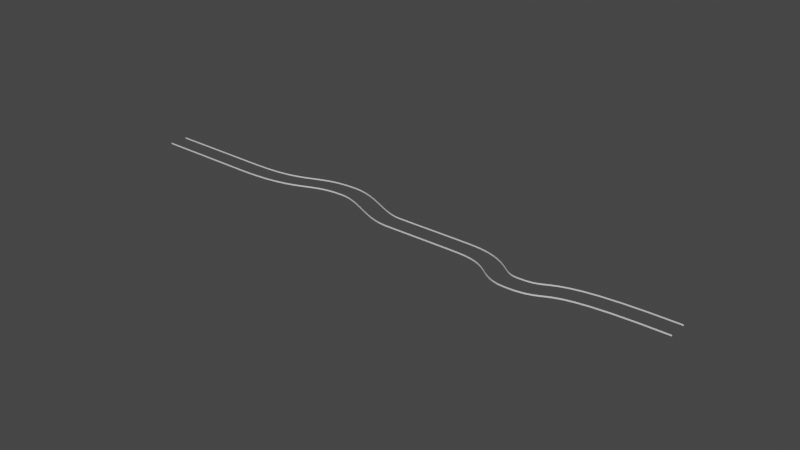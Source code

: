 # Source: straightWalls.blend  (saved by Blender 2.82.7; exported with 4.5.12 LTS)
import bpy
from mathutils import Matrix  # noqa: F401  (used for matrix-valued properties, if any)

bpy.ops.wm.read_factory_settings(use_empty=True)
scene = bpy.context.scene
scene.name = 'Scene'

# ---- collections
col_collection = bpy.data.collections.new('Collection'); scene.collection.children.link(col_collection)

# ---- world
world_world = bpy.data.worlds.new('World'); scene.world = world_world
world_world.use_nodes = True; world_world.node_tree.nodes.clear()
_N = world_world.node_tree.nodes; _L = world_world.node_tree.links
n0 = _N.new('ShaderNodeOutputWorld'); n0.name = 'World Output'; n0.location = (300, 300)
n1 = _N.new('ShaderNodeBackground'); n1.name = 'Background'; n1.location = (10, 300)
n1.inputs[0].default_value = (0.05088, 0.05088, 0.05088, 1.0)
_L.new(n1.outputs[0], n0.inputs[0])
n0.is_active_output = True
world_world.color = (0.05088, 0.05088, 0.05088)
world_world.use_sun_shadow = False
world_world.sun_shadow_jitter_overblur = 0.0

# ---- meshes
me_cube_002 = bpy.data.meshes.new('Cube.002')
me_cube_002.from_pydata([(-1.0, -1.0, 1.0), (1.0, -1.0, 1.0), (-1.0, -1.023, -1.0), (-1.0, -1.023, 1.0), (1.0, -1.023, 1.0), (1.0, -1.023, -1.0), (1.0, -1.0, 23.25), (-1.0, -1.0, 23.25), (1.0, -1.023, 23.25), (-1.0, -1.023, 23.25), (-1.0, 1.0, 1.0), (1.0, 1.0, 1.0), (-1.0, 1.023, -1.0), (-1.0, 1.023, 1.0), (1.0, 1.023, 1.0), (1.0, 1.023, -1.0), (1.0, 1.0, 23.25), (-1.0, 1.0, 23.25), (1.0, 1.023, 23.25), (-1.0, 1.023, 23.25)], [], [(5, 4, 3, 2), (6, 7, 9, 8), (3, 4, 8, 9), (1, 0, 7, 6), (15, 12, 13, 14), (16, 18, 19, 17), (13, 19, 18, 14), (11, 16, 17, 10)])
_uv = me_cube_002.uv_layers.new(name='UVMap')
_uv.uv.foreach_set('vector', [0.375, 0.75, 0.625, 0.75, 0.625, 1.0, 0.375, 1.0, 0.625, 0.75, 0.875, 0.75, 0.875, 0.75, 0.625, 0.75, 0.625, 1.0, 0.625, 0.75, 0.625, 0.75, 0.625, 1.0, 0.625, 0.75, 0.875, 0.75, 0.875, 0.75, 0.625, 0.75, 0.375, 0.75, 0.375, 1.0, 0.625, 1.0, 0.625, 0.75, 0.625, 0.75, 0.625, 0.75, 0.875, 0.75, 0.875, 0.75, 0.625, 1.0, 0.625, 1.0, 0.625, 0.75, 0.625, 0.75, 0.625, 0.75, 0.625, 0.75, 0.875, 0.75, 0.875, 0.75])
me_cube_002.use_remesh_preserve_volume = False
me_cube_002.use_remesh_preserve_attributes = False
me_cube_002.use_mirror_vertex_groups = False
me_cube_002.update()

# ---- curves / text
cu_beziercurve_002 = bpy.data.curves.new('BezierCurve.002', 'CURVE')
cu_beziercurve_002.dimensions = '3D'
_sp = cu_beziercurve_002.splines.new('BEZIER'); _sp.bezier_points.add(6)
_sp.bezier_points.foreach_set('co', [-276.0, -1.238, 0.0, -162.2, -1.536, 0.0, -40.1, 22.04, 0.0, 37.84, -1.785, 0.0, 123.3, -0.7256, 0.0, 191.5, -24.37, 0.0, 341.3, -1.735, 0.0])
_sp.bezier_points.foreach_set('handle_left', [-279.7, -1.237, 0.0, -165.9, -1.535, 0.0, -89.51, 22.07, 0.0, 13.31, -1.785, 0.0, 98.8, -0.7256, 0.0, 167.0, -24.37, 0.0, 201.0, -1.735, 0.0])
_sp.bezier_points.foreach_set('handle_right', [-197.3, -1.27, 0.0, -83.54, -1.567, 0.0, -12.81, 22.03, 0.0, 45.23, -1.785, 0.0, 167.7, -0.7256, 0.0, 238.8, -24.37, 0.0, 374.2, -1.735, 0.0])
for _p, _l, _r in zip(_sp.bezier_points, ['ALIGNED', 'ALIGNED', 'ALIGNED', 'ALIGNED', 'ALIGNED', 'ALIGNED', 'ALIGNED'], ['ALIGNED', 'ALIGNED', 'ALIGNED', 'ALIGNED', 'ALIGNED', 'ALIGNED', 'ALIGNED']): _p.handle_left_type = _l; _p.handle_right_type = _r
_sp.order_u = 0
_sp.order_v = 0
cu_beziercurve_002.use_path = True
cu_beziercurve_002.use_path_clamp = True
cu_beziercurve_002.fill_mode = 'FULL'

# ---- objects
ob_cube = bpy.data.objects.new('Cube', me_cube_002)
ob_beziercurve = bpy.data.objects.new('BezierCurve', cu_beziercurve_002)

# ---- transforms, parenting, visibility, modifiers, constraints
ob_cube.location = (0.0, 0.0, 0.0)
ob_cube.scale = (0.9997, 10.0, 0.05)
ob_cube.lineart.crease_threshold = 0.0
_m = ob_cube.modifiers.new('Array', 'ARRAY')
_m.fit_type = 'FIT_CURVE'
_m.curve = ob_beziercurve
_m.constant_offset_displace = (0.0, 0.0, 0.0)
_m = ob_cube.modifiers.new('Curve', 'CURVE')
_m.object = ob_beziercurve
ob_beziercurve.location = (0.0, 0.0, 0.0)
ob_beziercurve.lineart.crease_threshold = 0.0

# ---- collection membership
col_collection.objects.link(ob_cube)
col_collection.objects.link(ob_beziercurve)

# ---- scene / render settings (as saved in the file)
scene.frame_start = 1; scene.frame_end = 250; scene.frame_set(1)
scene.render.engine = 'BLENDER_EEVEE_NEXT'
scene.cycles.use_denoising = False
scene.cycles.samples = 128
scene.cycles.sampling_pattern = 'TABULATED_SOBOL'
scene.cycles.use_adaptive_sampling = False
scene.cycles.use_light_tree = False
scene.view_settings.view_transform = 'Filmic'
bpy.context.view_layer.update()

# ---- added for rendering (the .blend has no active camera and no usable light): camera, sun
cam_auto = bpy.data.cameras.new('AutoCamera')
cam_auto.lens = 50.0
cam_auto.sensor_width = 36.0
cam_auto.clip_end = 10673.7
ob_auto_camera = bpy.data.objects.new('AutoCamera', cam_auto)
scene.collection.objects.link(ob_auto_camera)
ob_auto_camera.location = (655.434, -730.989, 486.632)
ob_auto_camera.rotation_euler = (1.09748, -7.21219e-08, 0.694738)
scene.camera = ob_auto_camera
light_auto_sun = bpy.data.lights.new('AutoSun', 'SUN')
light_auto_sun.energy = 3.0
light_auto_sun.angle = 0.0523599
ob_auto_sun = bpy.data.objects.new('AutoSun', light_auto_sun)
scene.collection.objects.link(ob_auto_sun)
ob_auto_sun.rotation_euler = (0.872665, 0.174533, 0.523599)
bpy.context.view_layer.update()

